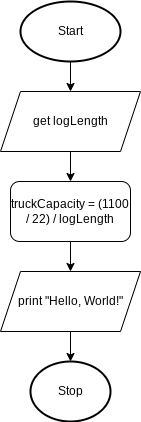

The diagram above was exported from draw.io. Its source (the exported page's mxGraphModel, read from the mxfile embedded in the PNG):
<mxGraphModel dx="1074" dy="709" grid="1" gridSize="10" guides="1" tooltips="1" connect="1" arrows="1" fold="1" page="1" pageScale="1" pageWidth="827" pageHeight="1169" math="0" shadow="0">
  <root>
    <mxCell id="0" />
    <mxCell id="1" parent="0" />
    <mxCell id="UU87T6980Cu5oJlrGXCf-46" style="edgeStyle=none;html=1;exitX=0.5;exitY=1;exitDx=0;exitDy=0;exitPerimeter=0;entryX=0.5;entryY=0;entryDx=0;entryDy=0;" edge="1" parent="1" source="2" target="UU87T6980Cu5oJlrGXCf-45">
      <mxGeometry relative="1" as="geometry" />
    </mxCell>
    <mxCell id="2" value="Start" style="strokeWidth=2;html=1;shape=mxgraph.flowchart.start_1;whiteSpace=wrap;" parent="1" vertex="1">
      <mxGeometry x="80" y="20" width="100" height="60" as="geometry" />
    </mxCell>
    <mxCell id="11" value="Stop" style="strokeWidth=2;html=1;shape=mxgraph.flowchart.start_1;whiteSpace=wrap;" parent="1" vertex="1">
      <mxGeometry x="90" y="380" width="80" height="60" as="geometry" />
    </mxCell>
    <mxCell id="45" style="edgeStyle=none;rounded=0;html=1;exitX=0.5;exitY=1;exitDx=0;exitDy=0;entryX=0.5;entryY=0;entryDx=0;entryDy=0;entryPerimeter=0;" parent="1" source="44" target="11" edge="1">
      <mxGeometry relative="1" as="geometry" />
    </mxCell>
    <mxCell id="44" value="print &quot;Hello, World!&quot;" style="shape=parallelogram;perimeter=parallelogramPerimeter;whiteSpace=wrap;html=1;fixedSize=1;" parent="1" vertex="1">
      <mxGeometry x="60" y="290" width="140" height="60" as="geometry" />
    </mxCell>
    <mxCell id="UU87T6980Cu5oJlrGXCf-48" style="edgeStyle=none;html=1;exitX=0.5;exitY=1;exitDx=0;exitDy=0;entryX=0.5;entryY=0;entryDx=0;entryDy=0;" edge="1" parent="1" source="UU87T6980Cu5oJlrGXCf-45" target="UU87T6980Cu5oJlrGXCf-47">
      <mxGeometry relative="1" as="geometry" />
    </mxCell>
    <mxCell id="UU87T6980Cu5oJlrGXCf-45" value="get logLength" style="shape=parallelogram;perimeter=parallelogramPerimeter;whiteSpace=wrap;html=1;fixedSize=1;" vertex="1" parent="1">
      <mxGeometry x="60" y="110" width="140" height="60" as="geometry" />
    </mxCell>
    <mxCell id="UU87T6980Cu5oJlrGXCf-49" style="edgeStyle=none;html=1;exitX=0.5;exitY=1;exitDx=0;exitDy=0;entryX=0.5;entryY=0;entryDx=0;entryDy=0;" edge="1" parent="1" source="UU87T6980Cu5oJlrGXCf-47" target="44">
      <mxGeometry relative="1" as="geometry" />
    </mxCell>
    <mxCell id="UU87T6980Cu5oJlrGXCf-47" value="&lt;span&gt;truckCapacity = (1100 / 22) / logLength&lt;/span&gt;" style="rounded=1;whiteSpace=wrap;html=1;" vertex="1" parent="1">
      <mxGeometry x="70" y="200" width="120" height="60" as="geometry" />
    </mxCell>
  </root>
</mxGraphModel>